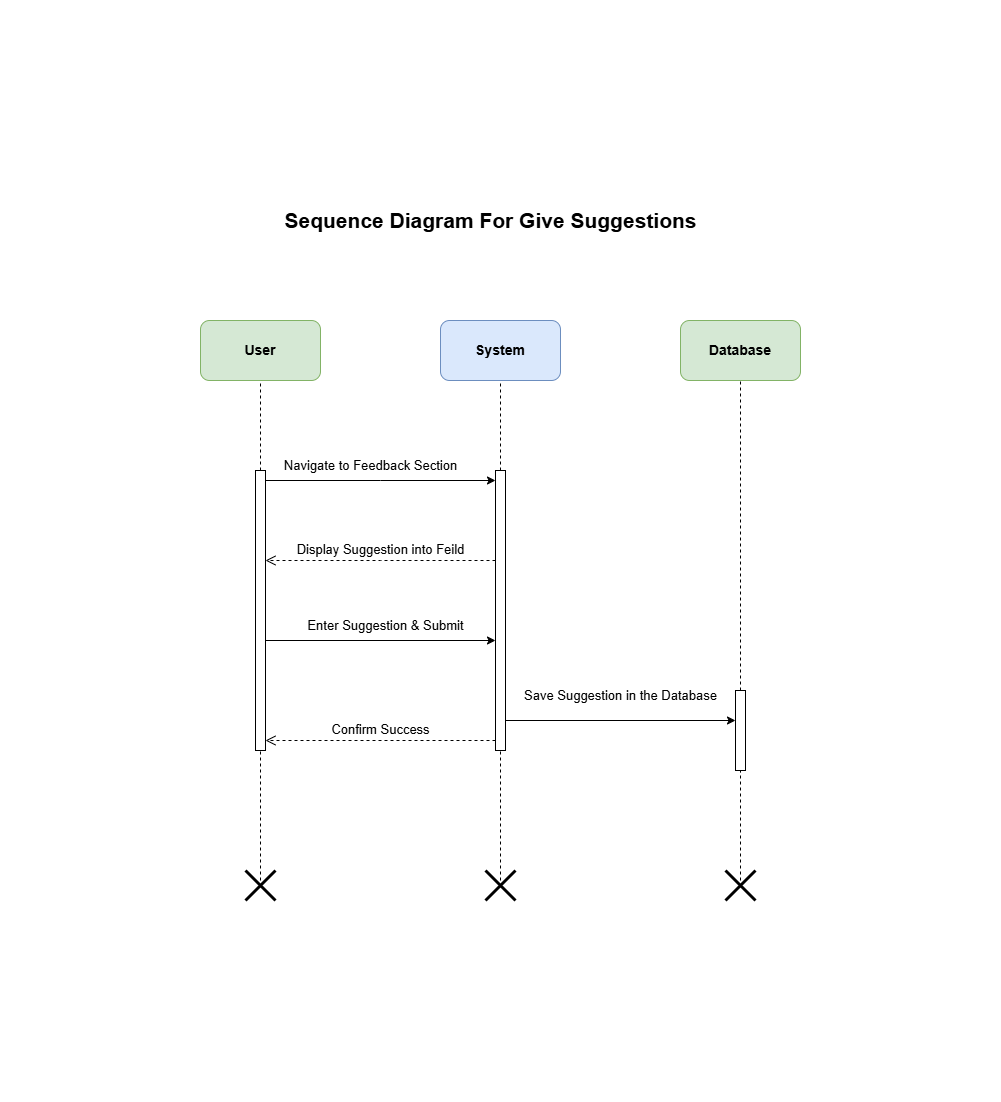

The diagram above was exported from draw.io. Its source (the exported page's mxGraphModel, read from the mxfile embedded in the PNG):
<mxGraphModel dx="880" dy="468" grid="1" gridSize="10" guides="1" tooltips="1" connect="1" arrows="1" fold="1" page="1" pageScale="1" pageWidth="850" pageHeight="1100" math="0" shadow="0">
  <root>
    <mxCell id="0" />
    <mxCell id="1" parent="0" />
    <mxCell id="-mWjSsHeHg4Ty7B6H8KL-1" value="&lt;b&gt;&lt;font style=&quot;font-size: 21px;&quot;&gt;Sequence Diagram For Give Suggestions&lt;/font&gt;&lt;/b&gt;" style="text;html=1;align=center;verticalAlign=middle;resizable=0;points=[];autosize=1;strokeColor=none;fillColor=none;" parent="1" vertex="1">
      <mxGeometry x="190" y="80" width="440" height="40" as="geometry" />
    </mxCell>
    <mxCell id="-mWjSsHeHg4Ty7B6H8KL-2" value="&lt;b&gt;&lt;font style=&quot;font-size: 14px;&quot;&gt;User&lt;/font&gt;&lt;/b&gt;" style="rounded=1;whiteSpace=wrap;html=1;fillColor=#d5e8d4;strokeColor=#82b366;" parent="1" vertex="1">
      <mxGeometry x="120" y="200" width="120" height="60" as="geometry" />
    </mxCell>
    <mxCell id="-mWjSsHeHg4Ty7B6H8KL-3" value="&lt;b&gt;&lt;font style=&quot;font-size: 14px;&quot;&gt;System&lt;/font&gt;&lt;/b&gt;" style="rounded=1;whiteSpace=wrap;html=1;fillColor=#dae8fc;strokeColor=#6c8ebf;" parent="1" vertex="1">
      <mxGeometry x="360" y="200" width="120" height="60" as="geometry" />
    </mxCell>
    <mxCell id="-mWjSsHeHg4Ty7B6H8KL-4" value="&lt;b&gt;&lt;font style=&quot;font-size: 14px;&quot;&gt;Database&lt;/font&gt;&lt;/b&gt;" style="rounded=1;whiteSpace=wrap;html=1;fillColor=#d5e8d4;strokeColor=#82b366;" parent="1" vertex="1">
      <mxGeometry x="600" y="200" width="120" height="60" as="geometry" />
    </mxCell>
    <mxCell id="-mWjSsHeHg4Ty7B6H8KL-5" value="" style="endArrow=none;html=1;rounded=0;dashed=1;" parent="1" edge="1">
      <mxGeometry width="50" height="50" relative="1" as="geometry">
        <mxPoint x="180" y="410" as="sourcePoint" />
        <mxPoint x="180" y="260" as="targetPoint" />
      </mxGeometry>
    </mxCell>
    <mxCell id="-mWjSsHeHg4Ty7B6H8KL-6" value="" style="endArrow=none;html=1;rounded=0;entryX=0.5;entryY=1;entryDx=0;entryDy=0;dashed=1;" parent="1" source="-mWjSsHeHg4Ty7B6H8KL-15" target="-mWjSsHeHg4Ty7B6H8KL-3" edge="1">
      <mxGeometry width="50" height="50" relative="1" as="geometry">
        <mxPoint x="419.5" y="884.800048828125" as="sourcePoint" />
        <mxPoint x="419.5" y="270" as="targetPoint" />
      </mxGeometry>
    </mxCell>
    <mxCell id="-mWjSsHeHg4Ty7B6H8KL-7" value="" style="endArrow=none;html=1;rounded=0;entryX=0.5;entryY=1;entryDx=0;entryDy=0;dashed=1;" parent="1" target="-mWjSsHeHg4Ty7B6H8KL-4" edge="1" source="Q9aAo6gnuKexGhndb0yH-1">
      <mxGeometry width="50" height="50" relative="1" as="geometry">
        <mxPoint x="659.5" y="1000" as="sourcePoint" />
        <mxPoint x="659.5" y="380" as="targetPoint" />
      </mxGeometry>
    </mxCell>
    <mxCell id="-mWjSsHeHg4Ty7B6H8KL-8" value="" style="endArrow=none;html=1;rounded=0;" parent="1" edge="1">
      <mxGeometry width="50" height="50" relative="1" as="geometry">
        <mxPoint x="180" y="590" as="sourcePoint" />
        <mxPoint x="180" y="410" as="targetPoint" />
      </mxGeometry>
    </mxCell>
    <mxCell id="-mWjSsHeHg4Ty7B6H8KL-11" value="" style="endArrow=classic;html=1;rounded=0;" parent="1" source="-mWjSsHeHg4Ty7B6H8KL-13" target="-mWjSsHeHg4Ty7B6H8KL-15" edge="1">
      <mxGeometry width="50" height="50" relative="1" as="geometry">
        <mxPoint x="190" y="350" as="sourcePoint" />
        <mxPoint x="410" y="360" as="targetPoint" />
        <Array as="points">
          <mxPoint x="300" y="360" />
        </Array>
      </mxGeometry>
    </mxCell>
    <mxCell id="-mWjSsHeHg4Ty7B6H8KL-12" value="&lt;font style=&quot;font-size: 13px;&quot;&gt;Navigate to Feedback Section&lt;/font&gt;" style="text;html=1;align=center;verticalAlign=middle;resizable=0;points=[];autosize=1;strokeColor=none;fillColor=none;" parent="1" vertex="1">
      <mxGeometry x="190" y="330" width="200" height="30" as="geometry" />
    </mxCell>
    <mxCell id="-mWjSsHeHg4Ty7B6H8KL-14" value="" style="endArrow=none;html=1;rounded=0;entryX=0.5;entryY=1;entryDx=0;entryDy=0;dashed=1;" parent="1" target="-mWjSsHeHg4Ty7B6H8KL-15" edge="1">
      <mxGeometry width="50" height="50" relative="1" as="geometry">
        <mxPoint x="420" y="700" as="sourcePoint" />
        <mxPoint x="420" y="260" as="targetPoint" />
      </mxGeometry>
    </mxCell>
    <mxCell id="-mWjSsHeHg4Ty7B6H8KL-15" value="" style="html=1;points=[[0,0,0,0,5],[0,1,0,0,-5],[1,0,0,0,5],[1,1,0,0,-5]];perimeter=orthogonalPerimeter;outlineConnect=0;targetShapes=umlLifeline;portConstraint=eastwest;newEdgeStyle={&quot;curved&quot;:0,&quot;rounded&quot;:0};" parent="1" vertex="1">
      <mxGeometry x="415" y="350" width="10" height="280" as="geometry" />
    </mxCell>
    <mxCell id="-mWjSsHeHg4Ty7B6H8KL-13" value="" style="html=1;points=[[0,0,0,0,5],[0,1,0,0,-5],[1,0,0,0,5],[1,1,0,0,-5]];perimeter=orthogonalPerimeter;outlineConnect=0;targetShapes=umlLifeline;portConstraint=eastwest;newEdgeStyle={&quot;curved&quot;:0,&quot;rounded&quot;:0};" parent="1" vertex="1">
      <mxGeometry x="175" y="350" width="10" height="280" as="geometry" />
    </mxCell>
    <mxCell id="-mWjSsHeHg4Ty7B6H8KL-17" value="&lt;span style=&quot;font-size: 13px;&quot;&gt;Display Suggestion into Feild&lt;/span&gt;" style="html=1;verticalAlign=bottom;endArrow=open;dashed=1;endSize=8;curved=0;rounded=0;" parent="1" source="-mWjSsHeHg4Ty7B6H8KL-15" target="-mWjSsHeHg4Ty7B6H8KL-13" edge="1">
      <mxGeometry relative="1" as="geometry">
        <mxPoint x="410" y="440" as="sourcePoint" />
        <mxPoint x="330" y="440" as="targetPoint" />
        <Array as="points">
          <mxPoint x="300" y="440" />
        </Array>
      </mxGeometry>
    </mxCell>
    <mxCell id="-mWjSsHeHg4Ty7B6H8KL-19" value="" style="endArrow=classic;html=1;rounded=0;" parent="1" edge="1" target="Q9aAo6gnuKexGhndb0yH-1">
      <mxGeometry width="50" height="50" relative="1" as="geometry">
        <mxPoint x="425" y="600" as="sourcePoint" />
        <mxPoint x="660" y="600" as="targetPoint" />
      </mxGeometry>
    </mxCell>
    <mxCell id="-mWjSsHeHg4Ty7B6H8KL-21" value="" style="shape=umlDestroy;whiteSpace=wrap;html=1;strokeWidth=3;targetShapes=umlLifeline;" parent="1" vertex="1">
      <mxGeometry x="165" y="750" width="30" height="30" as="geometry" />
    </mxCell>
    <mxCell id="-mWjSsHeHg4Ty7B6H8KL-22" value="" style="shape=umlDestroy;whiteSpace=wrap;html=1;strokeWidth=3;targetShapes=umlLifeline;" parent="1" vertex="1">
      <mxGeometry x="405" y="750" width="30" height="30" as="geometry" />
    </mxCell>
    <mxCell id="-mWjSsHeHg4Ty7B6H8KL-23" value="" style="shape=umlDestroy;whiteSpace=wrap;html=1;strokeWidth=3;targetShapes=umlLifeline;" parent="1" vertex="1">
      <mxGeometry x="645" y="750" width="30" height="30" as="geometry" />
    </mxCell>
    <mxCell id="-mWjSsHeHg4Ty7B6H8KL-24" value="&lt;font style=&quot;font-size: 13px;&quot;&gt;Confirm Success&lt;/font&gt;" style="html=1;verticalAlign=bottom;endArrow=open;dashed=1;endSize=8;curved=0;rounded=0;" parent="1" edge="1" target="-mWjSsHeHg4Ty7B6H8KL-13">
      <mxGeometry relative="1" as="geometry">
        <mxPoint x="415" y="620" as="sourcePoint" />
        <mxPoint x="190" y="620" as="targetPoint" />
      </mxGeometry>
    </mxCell>
    <mxCell id="-mWjSsHeHg4Ty7B6H8KL-25" value="" style="endArrow=none;html=1;rounded=0;dashed=1;" parent="1" edge="1">
      <mxGeometry width="50" height="50" relative="1" as="geometry">
        <mxPoint x="180" y="760" as="sourcePoint" />
        <mxPoint x="180" y="630" as="targetPoint" />
      </mxGeometry>
    </mxCell>
    <mxCell id="-mWjSsHeHg4Ty7B6H8KL-27" value="" style="endArrow=none;html=1;rounded=0;entryX=0.5;entryY=1;entryDx=0;entryDy=0;dashed=1;" parent="1" edge="1">
      <mxGeometry width="50" height="50" relative="1" as="geometry">
        <mxPoint x="420" y="760" as="sourcePoint" />
        <mxPoint x="420" y="700" as="targetPoint" />
      </mxGeometry>
    </mxCell>
    <mxCell id="-mWjSsHeHg4Ty7B6H8KL-32" value="&lt;font style=&quot;font-size: 13px;&quot;&gt;Save Suggestion in the Database&lt;/font&gt;" style="text;html=1;align=center;verticalAlign=middle;resizable=0;points=[];autosize=1;strokeColor=none;fillColor=none;" parent="1" vertex="1">
      <mxGeometry x="430" y="560" width="220" height="30" as="geometry" />
    </mxCell>
    <mxCell id="-mWjSsHeHg4Ty7B6H8KL-41" value="" style="endArrow=classic;html=1;rounded=0;" parent="1" edge="1">
      <mxGeometry width="50" height="50" relative="1" as="geometry">
        <mxPoint x="185" y="520" as="sourcePoint" />
        <mxPoint x="415" y="520" as="targetPoint" />
      </mxGeometry>
    </mxCell>
    <mxCell id="-mWjSsHeHg4Ty7B6H8KL-42" value="&lt;font style=&quot;font-size: 13px;&quot;&gt;Enter Suggestion &amp;amp; Submit&lt;/font&gt;" style="text;html=1;align=center;verticalAlign=middle;resizable=0;points=[];autosize=1;strokeColor=none;fillColor=none;" parent="1" vertex="1">
      <mxGeometry x="215" y="490" width="180" height="30" as="geometry" />
    </mxCell>
    <mxCell id="Q9aAo6gnuKexGhndb0yH-2" value="" style="endArrow=none;html=1;rounded=0;entryX=0.5;entryY=1;entryDx=0;entryDy=0;dashed=1;" edge="1" parent="1" target="Q9aAo6gnuKexGhndb0yH-1">
      <mxGeometry width="50" height="50" relative="1" as="geometry">
        <mxPoint x="660" y="760" as="sourcePoint" />
        <mxPoint x="660" y="260" as="targetPoint" />
      </mxGeometry>
    </mxCell>
    <mxCell id="Q9aAo6gnuKexGhndb0yH-1" value="" style="html=1;points=[[0,0,0,0,5],[0,1,0,0,-5],[1,0,0,0,5],[1,1,0,0,-5]];perimeter=orthogonalPerimeter;outlineConnect=0;targetShapes=umlLifeline;portConstraint=eastwest;newEdgeStyle={&quot;curved&quot;:0,&quot;rounded&quot;:0};" vertex="1" parent="1">
      <mxGeometry x="655" y="570" width="10" height="80" as="geometry" />
    </mxCell>
  </root>
</mxGraphModel>